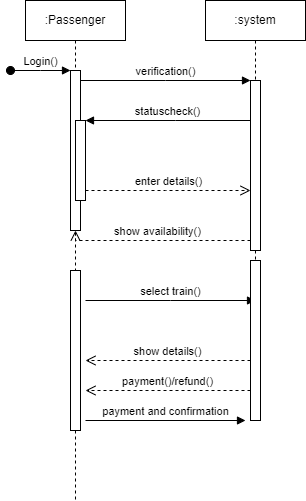

The diagram above was exported from draw.io. Its source (the exported page's mxGraphModel, read from the mxfile embedded in the PNG):
<mxGraphModel dx="1175" dy="627" grid="1" gridSize="10" guides="1" tooltips="1" connect="1" arrows="1" fold="1" page="1" pageScale="1" pageWidth="850" pageHeight="1100" math="0" shadow="0">
  <root>
    <mxCell id="0" />
    <mxCell id="1" parent="0" />
    <mxCell id="aM9ryv3xv72pqoxQDRHE-1" value=":Passenger" style="shape=umlLifeline;perimeter=lifelinePerimeter;whiteSpace=wrap;html=1;container=0;dropTarget=0;collapsible=0;recursiveResize=0;outlineConnect=0;portConstraint=eastwest;newEdgeStyle={&quot;edgeStyle&quot;:&quot;elbowEdgeStyle&quot;,&quot;elbow&quot;:&quot;vertical&quot;,&quot;curved&quot;:0,&quot;rounded&quot;:0};" parent="1" vertex="1">
      <mxGeometry x="40" y="40" width="100" height="500" as="geometry" />
    </mxCell>
    <mxCell id="aM9ryv3xv72pqoxQDRHE-2" value="" style="html=1;points=[];perimeter=orthogonalPerimeter;outlineConnect=0;targetShapes=umlLifeline;portConstraint=eastwest;newEdgeStyle={&quot;edgeStyle&quot;:&quot;elbowEdgeStyle&quot;,&quot;elbow&quot;:&quot;vertical&quot;,&quot;curved&quot;:0,&quot;rounded&quot;:0};" parent="aM9ryv3xv72pqoxQDRHE-1" vertex="1">
      <mxGeometry x="45" y="70" width="10" height="160" as="geometry" />
    </mxCell>
    <mxCell id="aM9ryv3xv72pqoxQDRHE-3" value="Login()" style="html=1;verticalAlign=bottom;startArrow=oval;endArrow=block;startSize=8;edgeStyle=elbowEdgeStyle;elbow=vertical;curved=0;rounded=0;" parent="aM9ryv3xv72pqoxQDRHE-1" target="aM9ryv3xv72pqoxQDRHE-2" edge="1">
      <mxGeometry relative="1" as="geometry">
        <mxPoint x="-15" y="70" as="sourcePoint" />
      </mxGeometry>
    </mxCell>
    <mxCell id="aM9ryv3xv72pqoxQDRHE-4" value="" style="html=1;points=[];perimeter=orthogonalPerimeter;outlineConnect=0;targetShapes=umlLifeline;portConstraint=eastwest;newEdgeStyle={&quot;edgeStyle&quot;:&quot;elbowEdgeStyle&quot;,&quot;elbow&quot;:&quot;vertical&quot;,&quot;curved&quot;:0,&quot;rounded&quot;:0};" parent="aM9ryv3xv72pqoxQDRHE-1" vertex="1">
      <mxGeometry x="50" y="120" width="10" height="80" as="geometry" />
    </mxCell>
    <mxCell id="ZHjwTiQXmQRX4ubI2riz-1" value="" style="html=1;points=[];perimeter=orthogonalPerimeter;outlineConnect=0;targetShapes=umlLifeline;portConstraint=eastwest;newEdgeStyle={&quot;edgeStyle&quot;:&quot;elbowEdgeStyle&quot;,&quot;elbow&quot;:&quot;vertical&quot;,&quot;curved&quot;:0,&quot;rounded&quot;:0};" vertex="1" parent="aM9ryv3xv72pqoxQDRHE-1">
      <mxGeometry x="45" y="270" width="10" height="160" as="geometry" />
    </mxCell>
    <mxCell id="aM9ryv3xv72pqoxQDRHE-5" value=":system" style="shape=umlLifeline;perimeter=lifelinePerimeter;whiteSpace=wrap;html=1;container=0;dropTarget=0;collapsible=0;recursiveResize=0;outlineConnect=0;portConstraint=eastwest;newEdgeStyle={&quot;edgeStyle&quot;:&quot;elbowEdgeStyle&quot;,&quot;elbow&quot;:&quot;vertical&quot;,&quot;curved&quot;:0,&quot;rounded&quot;:0};" parent="1" vertex="1">
      <mxGeometry x="220" y="40" width="100" height="300" as="geometry" />
    </mxCell>
    <mxCell id="aM9ryv3xv72pqoxQDRHE-6" value="" style="html=1;points=[];perimeter=orthogonalPerimeter;outlineConnect=0;targetShapes=umlLifeline;portConstraint=eastwest;newEdgeStyle={&quot;edgeStyle&quot;:&quot;elbowEdgeStyle&quot;,&quot;elbow&quot;:&quot;vertical&quot;,&quot;curved&quot;:0,&quot;rounded&quot;:0};" parent="aM9ryv3xv72pqoxQDRHE-5" vertex="1">
      <mxGeometry x="45" y="80" width="10" height="170" as="geometry" />
    </mxCell>
    <mxCell id="aM9ryv3xv72pqoxQDRHE-7" value="verification()" style="html=1;verticalAlign=bottom;endArrow=block;edgeStyle=elbowEdgeStyle;elbow=vertical;curved=0;rounded=0;" parent="1" source="aM9ryv3xv72pqoxQDRHE-2" target="aM9ryv3xv72pqoxQDRHE-6" edge="1">
      <mxGeometry relative="1" as="geometry">
        <mxPoint x="195" y="130" as="sourcePoint" />
        <Array as="points">
          <mxPoint x="180" y="120" />
        </Array>
      </mxGeometry>
    </mxCell>
    <mxCell id="aM9ryv3xv72pqoxQDRHE-8" value="show availability()" style="html=1;verticalAlign=bottom;endArrow=open;dashed=1;endSize=8;edgeStyle=elbowEdgeStyle;elbow=vertical;curved=0;rounded=0;" parent="1" source="aM9ryv3xv72pqoxQDRHE-6" target="aM9ryv3xv72pqoxQDRHE-2" edge="1">
      <mxGeometry relative="1" as="geometry">
        <mxPoint x="195" y="205" as="targetPoint" />
        <Array as="points">
          <mxPoint x="190" y="280" />
        </Array>
      </mxGeometry>
    </mxCell>
    <mxCell id="aM9ryv3xv72pqoxQDRHE-9" value="statuscheck()" style="html=1;verticalAlign=bottom;endArrow=block;edgeStyle=elbowEdgeStyle;elbow=vertical;curved=0;rounded=0;" parent="1" source="aM9ryv3xv72pqoxQDRHE-6" target="aM9ryv3xv72pqoxQDRHE-4" edge="1">
      <mxGeometry relative="1" as="geometry">
        <mxPoint x="175" y="160" as="sourcePoint" />
        <Array as="points">
          <mxPoint x="190" y="160" />
        </Array>
      </mxGeometry>
    </mxCell>
    <mxCell id="aM9ryv3xv72pqoxQDRHE-10" value="enter details()" style="html=1;verticalAlign=bottom;endArrow=open;dashed=1;endSize=8;edgeStyle=elbowEdgeStyle;elbow=vertical;curved=0;rounded=0;" parent="1" source="aM9ryv3xv72pqoxQDRHE-4" target="aM9ryv3xv72pqoxQDRHE-6" edge="1">
      <mxGeometry relative="1" as="geometry">
        <mxPoint x="175" y="235" as="targetPoint" />
        <Array as="points">
          <mxPoint x="180" y="230" />
        </Array>
      </mxGeometry>
    </mxCell>
    <mxCell id="ZHjwTiQXmQRX4ubI2riz-2" value="select train()" style="html=1;verticalAlign=bottom;endArrow=block;edgeStyle=elbowEdgeStyle;elbow=vertical;curved=0;rounded=0;" edge="1" parent="1">
      <mxGeometry relative="1" as="geometry">
        <mxPoint x="100" y="340" as="sourcePoint" />
        <Array as="points">
          <mxPoint x="185" y="340" />
        </Array>
        <mxPoint x="270" y="340" as="targetPoint" />
      </mxGeometry>
    </mxCell>
    <mxCell id="ZHjwTiQXmQRX4ubI2riz-3" value="" style="html=1;points=[];perimeter=orthogonalPerimeter;outlineConnect=0;targetShapes=umlLifeline;portConstraint=eastwest;newEdgeStyle={&quot;edgeStyle&quot;:&quot;elbowEdgeStyle&quot;,&quot;elbow&quot;:&quot;vertical&quot;,&quot;curved&quot;:0,&quot;rounded&quot;:0};" vertex="1" parent="1">
      <mxGeometry x="265" y="300" width="10" height="160" as="geometry" />
    </mxCell>
    <mxCell id="ZHjwTiQXmQRX4ubI2riz-4" value="show details()" style="html=1;verticalAlign=bottom;endArrow=open;dashed=1;endSize=8;curved=0;rounded=0;" edge="1" parent="1" source="ZHjwTiQXmQRX4ubI2riz-3">
      <mxGeometry relative="1" as="geometry">
        <mxPoint x="180" y="400" as="sourcePoint" />
        <mxPoint x="100" y="400" as="targetPoint" />
      </mxGeometry>
    </mxCell>
    <mxCell id="ZHjwTiQXmQRX4ubI2riz-6" value="payment()/refund()" style="html=1;verticalAlign=bottom;endArrow=open;dashed=1;endSize=8;curved=0;rounded=0;" edge="1" parent="1">
      <mxGeometry relative="1" as="geometry">
        <mxPoint x="265" y="430" as="sourcePoint" />
        <mxPoint x="100" y="430" as="targetPoint" />
      </mxGeometry>
    </mxCell>
    <mxCell id="ZHjwTiQXmQRX4ubI2riz-7" value="payment and confirmation" style="html=1;verticalAlign=bottom;endArrow=block;curved=0;rounded=0;" edge="1" parent="1">
      <mxGeometry width="80" relative="1" as="geometry">
        <mxPoint x="100" y="460" as="sourcePoint" />
        <mxPoint x="260" y="460" as="targetPoint" />
      </mxGeometry>
    </mxCell>
  </root>
</mxGraphModel>